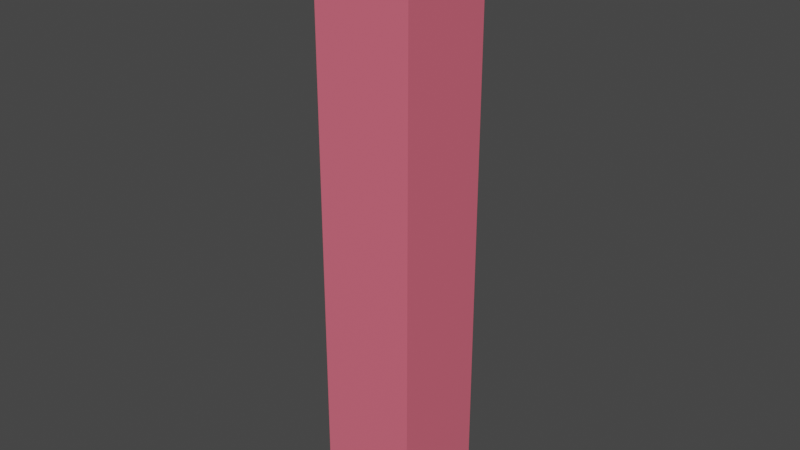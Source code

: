 # Source: stalactite-damaged.blend  (saved by Blender 4.2.66; exported with 4.5.12 LTS)
import bpy
from mathutils import Matrix  # noqa: F401  (used for matrix-valued properties, if any)

bpy.ops.wm.read_factory_settings(use_empty=True)
scene = bpy.context.scene
scene.name = 'Scene'

# ---- collections
col_collection = bpy.data.collections.new('Collection'); scene.collection.children.link(col_collection)

# ---- materials (node trees are filled in below, after node groups)
mat_material = bpy.data.materials.new('Material')

# ---- material node trees
mat_material.use_nodes = True; mat_material.node_tree.nodes.clear()
_N = mat_material.node_tree.nodes; _L = mat_material.node_tree.links
n0 = _N.new('ShaderNodeBsdfPrincipled'); n0.name = 'Principled BSDF'; n0.location = (10, 300)
n0.inputs[0].default_value = (0.8002, 0.1439, 0.2089, 1.0)
n1 = _N.new('ShaderNodeOutputMaterial'); n1.name = 'Material Output'; n1.location = (300, 300)
_L.new(n0.outputs[0], n1.inputs[0])
n1.is_active_output = True

# ---- world
world_world = bpy.data.worlds.new('World'); scene.world = world_world
world_world.use_nodes = True; world_world.node_tree.nodes.clear()
_N = world_world.node_tree.nodes; _L = world_world.node_tree.links
n0 = _N.new('ShaderNodeOutputWorld'); n0.name = 'World Output'; n0.location = (300, 300)
n1 = _N.new('ShaderNodeBackground'); n1.name = 'Background'; n1.location = (10, 300)
n1.inputs[0].default_value = (0.05088, 0.05088, 0.05088, 1.0)
_L.new(n1.outputs[0], n0.inputs[0])
n0.is_active_output = True
world_world.color = (0.05088, 0.05088, 0.05088)
world_world.use_sun_shadow = False
world_world.sun_shadow_jitter_overblur = 0.0

# ---- meshes
me_cube_002 = bpy.data.meshes.new('Cube.002')
me_cube_002.from_pydata([(-0.1397, 0.1397, 0.8505), (-0.1397, -0.1397, 0.8505), (0.009988, -0.1397, 0.8505), (-0.01364, 0.1397, 0.8505), (-0.1397, -0.1397, 0.4813), (-0.1397, 0.1397, 0.5288), (0.0004955, 0.1397, 0.5299), (0.0262, -0.1397, 0.4827)], [], [(4, 1, 0, 5), (7, 2, 1, 4), (3, 0, 1, 2), (5, 0, 3, 6)])
_uv = me_cube_002.uv_layers.new(name='UVMap')
_uv.uv.foreach_set('vector', [0.5707, 0.5, 0.625, 0.5, 0.625, 0.75, 0.5777, 0.75, 0.5709, 0.8516, 0.625, 0.8661, 0.625, 1.0, 0.5707, 1.0, 0.2622, 0.5, 0.375, 0.5, 0.375, 0.75, 0.2411, 0.75, 0.5777, 0.25, 0.625, 0.25, 0.625, 0.3628, 0.5779, 0.3754])
me_cube_002.materials.append(mat_material)
me_cube_002.update()
me_cube_003 = bpy.data.meshes.new('Cube.003')
me_cube_003.from_pydata([(0.1397, 0.1397, -0.8505), (0.1397, -0.1397, -0.8505), (0.08496, -0.1397, -0.8505), (0.06134, 0.1397, -0.8505), (0.1397, 0.1397, -0.4229), (0.1397, -0.1397, -0.5121), (0.04125, 0.1397, -0.3948), (0.06916, -0.1397, -0.492)], [], [(3, 0, 1, 2), (1, 5, 7, 2), (3, 6, 4, 0), (0, 4, 5, 1)])
_uv = me_cube_003.uv_layers.new(name='UVMap')
_uv.uv.foreach_set('vector', [0.5549, 0.0, 0.625, 0.0, 0.625, 0.25, 0.576, 0.25, 0.375, 0.75, 0.4247, 0.75, 0.4277, 0.8131, 0.375, 0.799, 0.375, 0.4299, 0.442, 0.4119, 0.4378, 0.5, 0.375, 0.5, 0.625, 0.5, 0.6878, 0.5, 0.6747, 0.75, 0.625, 0.75])
me_cube_003.materials.append(mat_material)
me_cube_003.update()
me_cube_004 = bpy.data.meshes.new('Cube.004')
me_cube_004.from_pydata([(0.1397, 0.1397, 0.8505), (0.1397, -0.1397, 0.8505), (0.009988, -0.1397, 0.8505), (-0.01364, 0.1397, 0.8505), (0.1397, 0.1397, 0.531), (0.1397, -0.1397, 0.4836), (0.0004955, 0.1397, 0.5299), (0.0262, -0.1397, 0.4827)], [], [(6, 3, 0, 4), (4, 0, 1, 5), (5, 1, 2, 7), (0, 3, 2, 1)])
_uv = me_cube_004.uv_layers.new(name='UVMap')
_uv.uv.foreach_set('vector', [0.5779, 0.3754, 0.625, 0.3628, 0.625, 0.5, 0.578, 0.5, 0.828, 0.5, 0.875, 0.5, 0.875, 0.75, 0.8211, 0.75, 0.5711, 0.75, 0.625, 0.75, 0.625, 0.8661, 0.5709, 0.8516, 0.125, 0.5, 0.2622, 0.5, 0.2411, 0.75, 0.125, 0.75])
me_cube_004.materials.append(mat_material)
me_cube_004.update()
me_cube_005 = bpy.data.meshes.new('Cube.005')
me_cube_005.from_pydata([(-0.1397, 0.1397, -0.8505), (-0.1397, -0.1397, -0.8505), (0.08496, -0.1397, -0.8505), (0.06134, 0.1397, -0.8505), (-0.1397, 0.1397, -0.3432), (-0.1397, -0.1397, -0.4324), (0.04125, 0.1397, -0.3948), (0.06916, -0.1397, -0.492)], [], [(0, 3, 2, 1), (2, 7, 5, 1), (1, 5, 4, 0), (0, 4, 6, 3)])
_uv = me_cube_005.uv_layers.new(name='UVMap')
_uv.uv.foreach_set('vector', [0.375, 0.0, 0.5549, 0.0, 0.576, 0.25, 0.375, 0.25, 0.375, 0.799, 0.4277, 0.8131, 0.4365, 1.0, 0.375, 1.0, 0.375, 0.5, 0.4365, 0.5, 0.4496, 0.75, 0.375, 0.75, 0.375, 0.25, 0.4496, 0.25, 0.442, 0.4119, 0.375, 0.4299])
me_cube_005.materials.append(mat_material)
me_cube_005.update()
me_cube_006 = bpy.data.meshes.new('Cube.006')
me_cube_006.from_pydata([(-0.1397, 0.1397, 0.2093), (-0.1397, -0.1397, 0.3027), (0.0368, -0.1397, 0.2422), (0.01699, 0.1397, 0.1556), (-0.1397, -0.1397, 0.4813), (-0.1397, 0.1397, 0.5288), (0.0004955, 0.1397, 0.5299), (0.0262, -0.1397, 0.4827)], [], [(0, 5, 6, 3), (1, 4, 5, 0), (2, 7, 4, 1)])
_uv = me_cube_006.uv_layers.new(name='UVMap')
_uv.uv.foreach_set('vector', [0.5308, 0.25, 0.5777, 0.25, 0.5779, 0.3754, 0.5229, 0.3902, 0.5445, 0.5, 0.5707, 0.5, 0.5777, 0.75, 0.5308, 0.75, 0.5356, 0.8421, 0.5709, 0.8516, 0.5707, 1.0, 0.5445, 1.0])
me_cube_006.materials.append(mat_material)
me_cube_006.update()
me_cube_007 = bpy.data.meshes.new('Cube.007')
me_cube_007.from_pydata([(0.1397, 0.1397, 0.1135), (0.1397, -0.1397, 0.2069), (0.0368, -0.1397, 0.2422), (0.01699, 0.1397, 0.1556), (0.1397, 0.1397, 0.531), (0.1397, -0.1397, 0.4836), (0.0004955, 0.1397, 0.5299), (0.0262, -0.1397, 0.4827)], [], [(1, 5, 7, 2), (3, 6, 4, 0), (0, 4, 5, 1)])
_uv = me_cube_007.uv_layers.new(name='UVMap')
_uv.uv.foreach_set('vector', [0.5304, 0.75, 0.5711, 0.75, 0.5709, 0.8516, 0.5356, 0.8421, 0.5229, 0.3902, 0.5779, 0.3754, 0.578, 0.5, 0.5167, 0.5, 0.7667, 0.5, 0.828, 0.5, 0.8211, 0.75, 0.7804, 0.75])
me_cube_007.materials.append(mat_material)
me_cube_007.update()
me_cube_008 = bpy.data.meshes.new('Cube.008')
me_cube_008.from_pydata([(0.1397, 0.1397, 0.1135), (0.1397, -0.1397, 0.2069), (0.0368, -0.1397, 0.2422), (0.01699, 0.1397, 0.1556), (0.1397, 0.1397, -0.4229), (0.1397, -0.1397, -0.5121), (0.04125, 0.1397, -0.3948), (0.06916, -0.1397, -0.492)], [], [(6, 3, 0, 4), (4, 0, 1, 5), (5, 1, 2, 7)])
_uv = me_cube_008.uv_layers.new(name='UVMap')
_uv.uv.foreach_set('vector', [0.442, 0.4119, 0.5229, 0.3902, 0.5167, 0.5, 0.4378, 0.5, 0.6878, 0.5, 0.7667, 0.5, 0.7804, 0.75, 0.6747, 0.75, 0.4247, 0.75, 0.5304, 0.75, 0.5356, 0.8421, 0.4277, 0.8131])
me_cube_008.materials.append(mat_material)
me_cube_008.update()
me_cube_009 = bpy.data.meshes.new('Cube.009')
me_cube_009.from_pydata([(-0.1397, 0.1397, 0.2093), (-0.1397, -0.1397, 0.3027), (0.0368, -0.1397, 0.2422), (0.01699, 0.1397, 0.1556), (-0.1397, 0.1397, -0.3432), (-0.1397, -0.1397, -0.4324), (0.04125, 0.1397, -0.3948), (0.06916, -0.1397, -0.492)], [], [(7, 2, 1, 5), (5, 1, 0, 4), (4, 0, 3, 6)])
_uv = me_cube_009.uv_layers.new(name='UVMap')
_uv.uv.foreach_set('vector', [0.4277, 0.8131, 0.5356, 0.8421, 0.5445, 1.0, 0.4365, 1.0, 0.4365, 0.5, 0.5445, 0.5, 0.5308, 0.75, 0.4496, 0.75, 0.4496, 0.25, 0.5308, 0.25, 0.5229, 0.3902, 0.442, 0.4119])
me_cube_009.materials.append(mat_material)
me_cube_009.update()

# ---- objects
ob_cube_rigid = bpy.data.objects.new('Cube-rigid', me_cube_002)
ob_cube_001_rigid = bpy.data.objects.new('Cube.001-rigid', me_cube_003)
ob_cube_002_rigid = bpy.data.objects.new('Cube.002-rigid', me_cube_004)
ob_cube_003_rigid = bpy.data.objects.new('Cube.003-rigid', me_cube_005)
ob_cube_004_rigid = bpy.data.objects.new('Cube.004-rigid', me_cube_006)
ob_cube_005_rigid = bpy.data.objects.new('Cube.005-rigid', me_cube_007)
ob_cube_006_rigid = bpy.data.objects.new('Cube.006-rigid', me_cube_008)
ob_cube_007_rigid = bpy.data.objects.new('Cube.007-rigid', me_cube_009)

# ---- transforms, parenting, visibility, modifiers, constraints
ob_cube_rigid.location = (0.0, 0.0, 0.0)
ob_cube_001_rigid.location = (0.0, 0.0, 0.0)
ob_cube_002_rigid.location = (0.0, 0.0, 0.0)
ob_cube_003_rigid.location = (0.0, 0.0, 0.0)
ob_cube_004_rigid.location = (0.0, 0.0, 0.0)
ob_cube_005_rigid.location = (0.0, 0.0, 0.0)
ob_cube_006_rigid.location = (0.0, 0.0, 0.0)
ob_cube_007_rigid.location = (0.0, 0.0, 0.0)

# ---- collection membership
col_collection.objects.link(ob_cube_rigid)
col_collection.objects.link(ob_cube_001_rigid)
col_collection.objects.link(ob_cube_002_rigid)
col_collection.objects.link(ob_cube_003_rigid)
col_collection.objects.link(ob_cube_004_rigid)
col_collection.objects.link(ob_cube_005_rigid)
col_collection.objects.link(ob_cube_006_rigid)
col_collection.objects.link(ob_cube_007_rigid)

# ---- scene / render settings (as saved in the file)
scene.frame_start = 1; scene.frame_end = 250; scene.frame_set(1)
scene.render.engine = 'BLENDER_EEVEE_NEXT'
scene.view_settings.view_transform = 'Filmic'
bpy.context.view_layer.update()

# ---- added for rendering (the .blend has no active camera and no usable light): camera, sun
cam_auto = bpy.data.cameras.new('AutoCamera')
cam_auto.lens = 50.0
cam_auto.sensor_width = 36.0
cam_auto.clip_end = 1000.0
ob_auto_camera = bpy.data.objects.new('AutoCamera', cam_auto)
scene.collection.objects.link(ob_auto_camera)
ob_auto_camera.location = (1.61581, -1.93897, 1.29265)
ob_auto_camera.rotation_euler = (1.09748, -7.21219e-08, 0.694738)
scene.camera = ob_auto_camera
light_auto_sun = bpy.data.lights.new('AutoSun', 'SUN')
light_auto_sun.energy = 3.0
light_auto_sun.angle = 0.0523599
ob_auto_sun = bpy.data.objects.new('AutoSun', light_auto_sun)
scene.collection.objects.link(ob_auto_sun)
ob_auto_sun.rotation_euler = (0.872665, 0.174533, 0.523599)
bpy.context.view_layer.update()
